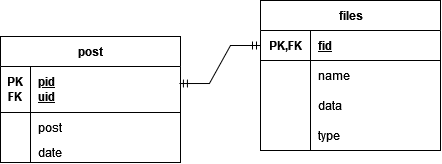

The diagram above was exported from draw.io. Its source (the exported page's mxGraphModel, read from the mxfile embedded in the PNG):
<mxGraphModel dx="400" dy="894" grid="1" gridSize="10" guides="1" tooltips="1" connect="1" arrows="1" fold="1" page="1" pageScale="1" pageWidth="1169" pageHeight="827" math="0" shadow="0">
  <root>
    <mxCell id="0" />
    <mxCell id="1" parent="0" />
    <mxCell id="Wmfu268F5hcmoH1Y5R72-27" value="files" style="shape=table;startSize=30;container=1;collapsible=1;childLayout=tableLayout;fixedRows=1;rowLines=0;fontStyle=1;align=center;resizeLast=1;html=1;" vertex="1" parent="1">
      <mxGeometry x="600" y="264" width="180" height="150" as="geometry" />
    </mxCell>
    <mxCell id="Wmfu268F5hcmoH1Y5R72-28" value="" style="shape=tableRow;horizontal=0;startSize=0;swimlaneHead=0;swimlaneBody=0;fillColor=none;collapsible=0;dropTarget=0;points=[[0,0.5],[1,0.5]];portConstraint=eastwest;top=0;left=0;right=0;bottom=1;" vertex="1" parent="Wmfu268F5hcmoH1Y5R72-27">
      <mxGeometry y="30" width="180" height="30" as="geometry" />
    </mxCell>
    <mxCell id="Wmfu268F5hcmoH1Y5R72-29" value="PK,FK" style="shape=partialRectangle;connectable=0;fillColor=none;top=0;left=0;bottom=0;right=0;fontStyle=1;overflow=hidden;whiteSpace=wrap;html=1;" vertex="1" parent="Wmfu268F5hcmoH1Y5R72-28">
      <mxGeometry width="50" height="30" as="geometry">
        <mxRectangle width="50" height="30" as="alternateBounds" />
      </mxGeometry>
    </mxCell>
    <mxCell id="Wmfu268F5hcmoH1Y5R72-30" value="fid" style="shape=partialRectangle;connectable=0;fillColor=none;top=0;left=0;bottom=0;right=0;align=left;spacingLeft=6;fontStyle=5;overflow=hidden;whiteSpace=wrap;html=1;" vertex="1" parent="Wmfu268F5hcmoH1Y5R72-28">
      <mxGeometry x="50" width="130" height="30" as="geometry">
        <mxRectangle width="130" height="30" as="alternateBounds" />
      </mxGeometry>
    </mxCell>
    <mxCell id="Wmfu268F5hcmoH1Y5R72-31" value="" style="shape=tableRow;horizontal=0;startSize=0;swimlaneHead=0;swimlaneBody=0;fillColor=none;collapsible=0;dropTarget=0;points=[[0,0.5],[1,0.5]];portConstraint=eastwest;top=0;left=0;right=0;bottom=0;" vertex="1" parent="Wmfu268F5hcmoH1Y5R72-27">
      <mxGeometry y="60" width="180" height="30" as="geometry" />
    </mxCell>
    <mxCell id="Wmfu268F5hcmoH1Y5R72-32" value="" style="shape=partialRectangle;connectable=0;fillColor=none;top=0;left=0;bottom=0;right=0;editable=1;overflow=hidden;whiteSpace=wrap;html=1;" vertex="1" parent="Wmfu268F5hcmoH1Y5R72-31">
      <mxGeometry width="50" height="30" as="geometry">
        <mxRectangle width="50" height="30" as="alternateBounds" />
      </mxGeometry>
    </mxCell>
    <mxCell id="Wmfu268F5hcmoH1Y5R72-33" value="name" style="shape=partialRectangle;connectable=0;fillColor=none;top=0;left=0;bottom=0;right=0;align=left;spacingLeft=6;overflow=hidden;whiteSpace=wrap;html=1;" vertex="1" parent="Wmfu268F5hcmoH1Y5R72-31">
      <mxGeometry x="50" width="130" height="30" as="geometry">
        <mxRectangle width="130" height="30" as="alternateBounds" />
      </mxGeometry>
    </mxCell>
    <mxCell id="Wmfu268F5hcmoH1Y5R72-34" value="" style="shape=tableRow;horizontal=0;startSize=0;swimlaneHead=0;swimlaneBody=0;fillColor=none;collapsible=0;dropTarget=0;points=[[0,0.5],[1,0.5]];portConstraint=eastwest;top=0;left=0;right=0;bottom=0;" vertex="1" parent="Wmfu268F5hcmoH1Y5R72-27">
      <mxGeometry y="90" width="180" height="30" as="geometry" />
    </mxCell>
    <mxCell id="Wmfu268F5hcmoH1Y5R72-35" value="" style="shape=partialRectangle;connectable=0;fillColor=none;top=0;left=0;bottom=0;right=0;editable=1;overflow=hidden;whiteSpace=wrap;html=1;" vertex="1" parent="Wmfu268F5hcmoH1Y5R72-34">
      <mxGeometry width="50" height="30" as="geometry">
        <mxRectangle width="50" height="30" as="alternateBounds" />
      </mxGeometry>
    </mxCell>
    <mxCell id="Wmfu268F5hcmoH1Y5R72-36" value="data" style="shape=partialRectangle;connectable=0;fillColor=none;top=0;left=0;bottom=0;right=0;align=left;spacingLeft=6;overflow=hidden;whiteSpace=wrap;html=1;" vertex="1" parent="Wmfu268F5hcmoH1Y5R72-34">
      <mxGeometry x="50" width="130" height="30" as="geometry">
        <mxRectangle width="130" height="30" as="alternateBounds" />
      </mxGeometry>
    </mxCell>
    <mxCell id="Wmfu268F5hcmoH1Y5R72-37" value="" style="shape=tableRow;horizontal=0;startSize=0;swimlaneHead=0;swimlaneBody=0;fillColor=none;collapsible=0;dropTarget=0;points=[[0,0.5],[1,0.5]];portConstraint=eastwest;top=0;left=0;right=0;bottom=0;" vertex="1" parent="Wmfu268F5hcmoH1Y5R72-27">
      <mxGeometry y="120" width="180" height="30" as="geometry" />
    </mxCell>
    <mxCell id="Wmfu268F5hcmoH1Y5R72-38" value="" style="shape=partialRectangle;connectable=0;fillColor=none;top=0;left=0;bottom=0;right=0;editable=1;overflow=hidden;whiteSpace=wrap;html=1;" vertex="1" parent="Wmfu268F5hcmoH1Y5R72-37">
      <mxGeometry width="50" height="30" as="geometry">
        <mxRectangle width="50" height="30" as="alternateBounds" />
      </mxGeometry>
    </mxCell>
    <mxCell id="Wmfu268F5hcmoH1Y5R72-39" value="type" style="shape=partialRectangle;connectable=0;fillColor=none;top=0;left=0;bottom=0;right=0;align=left;spacingLeft=6;overflow=hidden;whiteSpace=wrap;html=1;" vertex="1" parent="Wmfu268F5hcmoH1Y5R72-37">
      <mxGeometry x="50" width="130" height="30" as="geometry">
        <mxRectangle width="130" height="30" as="alternateBounds" />
      </mxGeometry>
    </mxCell>
    <mxCell id="Wmfu268F5hcmoH1Y5R72-40" value="post" style="shape=table;startSize=30;container=1;collapsible=1;childLayout=tableLayout;fixedRows=1;rowLines=0;fontStyle=1;align=center;resizeLast=1;html=1;" vertex="1" parent="1">
      <mxGeometry x="340" y="300" width="180" height="126" as="geometry" />
    </mxCell>
    <mxCell id="Wmfu268F5hcmoH1Y5R72-41" value="" style="shape=tableRow;horizontal=0;startSize=0;swimlaneHead=0;swimlaneBody=0;fillColor=none;collapsible=0;dropTarget=0;points=[[0,0.5],[1,0.5]];portConstraint=eastwest;top=0;left=0;right=0;bottom=1;" vertex="1" parent="Wmfu268F5hcmoH1Y5R72-40">
      <mxGeometry y="30" width="180" height="46" as="geometry" />
    </mxCell>
    <mxCell id="Wmfu268F5hcmoH1Y5R72-42" value="&lt;div&gt;PK&lt;/div&gt;&lt;div&gt;FK&lt;br&gt;&lt;/div&gt;" style="shape=partialRectangle;connectable=0;fillColor=none;top=0;left=0;bottom=0;right=0;fontStyle=1;overflow=hidden;whiteSpace=wrap;html=1;" vertex="1" parent="Wmfu268F5hcmoH1Y5R72-41">
      <mxGeometry width="30" height="46" as="geometry">
        <mxRectangle width="30" height="46" as="alternateBounds" />
      </mxGeometry>
    </mxCell>
    <mxCell id="Wmfu268F5hcmoH1Y5R72-43" value="&lt;div&gt;pid&lt;/div&gt;&lt;div&gt;uid&lt;br&gt;&lt;/div&gt;" style="shape=partialRectangle;connectable=0;fillColor=none;top=0;left=0;bottom=0;right=0;align=left;spacingLeft=6;fontStyle=5;overflow=hidden;whiteSpace=wrap;html=1;" vertex="1" parent="Wmfu268F5hcmoH1Y5R72-41">
      <mxGeometry x="30" width="150" height="46" as="geometry">
        <mxRectangle width="150" height="46" as="alternateBounds" />
      </mxGeometry>
    </mxCell>
    <mxCell id="Wmfu268F5hcmoH1Y5R72-44" value="" style="shape=tableRow;horizontal=0;startSize=0;swimlaneHead=0;swimlaneBody=0;fillColor=none;collapsible=0;dropTarget=0;points=[[0,0.5],[1,0.5]];portConstraint=eastwest;top=0;left=0;right=0;bottom=0;" vertex="1" parent="Wmfu268F5hcmoH1Y5R72-40">
      <mxGeometry y="76" width="180" height="30" as="geometry" />
    </mxCell>
    <mxCell id="Wmfu268F5hcmoH1Y5R72-45" value="" style="shape=partialRectangle;connectable=0;fillColor=none;top=0;left=0;bottom=0;right=0;editable=1;overflow=hidden;whiteSpace=wrap;html=1;" vertex="1" parent="Wmfu268F5hcmoH1Y5R72-44">
      <mxGeometry width="30" height="30" as="geometry">
        <mxRectangle width="30" height="30" as="alternateBounds" />
      </mxGeometry>
    </mxCell>
    <mxCell id="Wmfu268F5hcmoH1Y5R72-46" value="post" style="shape=partialRectangle;connectable=0;fillColor=none;top=0;left=0;bottom=0;right=0;align=left;spacingLeft=6;overflow=hidden;whiteSpace=wrap;html=1;" vertex="1" parent="Wmfu268F5hcmoH1Y5R72-44">
      <mxGeometry x="30" width="150" height="30" as="geometry">
        <mxRectangle width="150" height="30" as="alternateBounds" />
      </mxGeometry>
    </mxCell>
    <mxCell id="Wmfu268F5hcmoH1Y5R72-50" value="" style="shape=tableRow;horizontal=0;startSize=0;swimlaneHead=0;swimlaneBody=0;fillColor=none;collapsible=0;dropTarget=0;points=[[0,0.5],[1,0.5]];portConstraint=eastwest;top=0;left=0;right=0;bottom=0;" vertex="1" parent="Wmfu268F5hcmoH1Y5R72-40">
      <mxGeometry y="106" width="180" height="20" as="geometry" />
    </mxCell>
    <mxCell id="Wmfu268F5hcmoH1Y5R72-51" value="" style="shape=partialRectangle;connectable=0;fillColor=none;top=0;left=0;bottom=0;right=0;editable=1;overflow=hidden;whiteSpace=wrap;html=1;" vertex="1" parent="Wmfu268F5hcmoH1Y5R72-50">
      <mxGeometry width="30" height="20" as="geometry">
        <mxRectangle width="30" height="20" as="alternateBounds" />
      </mxGeometry>
    </mxCell>
    <mxCell id="Wmfu268F5hcmoH1Y5R72-52" value="date" style="shape=partialRectangle;connectable=0;fillColor=none;top=0;left=0;bottom=0;right=0;align=left;spacingLeft=6;overflow=hidden;whiteSpace=wrap;html=1;" vertex="1" parent="Wmfu268F5hcmoH1Y5R72-50">
      <mxGeometry x="30" width="150" height="20" as="geometry">
        <mxRectangle width="150" height="20" as="alternateBounds" />
      </mxGeometry>
    </mxCell>
    <mxCell id="Wmfu268F5hcmoH1Y5R72-53" value="" style="edgeStyle=entityRelationEdgeStyle;fontSize=12;html=1;endArrow=ERmandOne;startArrow=ERmandOne;rounded=0;entryX=0;entryY=0.5;entryDx=0;entryDy=0;exitX=0.994;exitY=0.37;exitDx=0;exitDy=0;exitPerimeter=0;" edge="1" parent="1" source="Wmfu268F5hcmoH1Y5R72-41" target="Wmfu268F5hcmoH1Y5R72-28">
      <mxGeometry width="100" height="100" relative="1" as="geometry">
        <mxPoint x="250" y="230" as="sourcePoint" />
        <mxPoint x="380" y="400" as="targetPoint" />
        <Array as="points">
          <mxPoint x="280" y="210" />
          <mxPoint x="510" y="370" />
          <mxPoint x="430" y="220" />
          <mxPoint x="410" y="210" />
          <mxPoint x="380" y="180" />
          <mxPoint x="440" y="220" />
        </Array>
      </mxGeometry>
    </mxCell>
  </root>
</mxGraphModel>